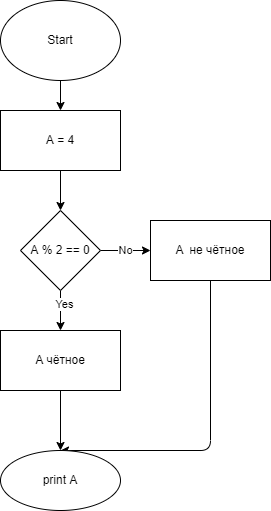

The diagram above was exported from draw.io. Its source (the exported page's mxGraphModel, read from the mxfile embedded in the PNG):
<mxGraphModel dx="1055" dy="363" grid="1" gridSize="10" guides="1" tooltips="1" connect="1" arrows="1" fold="1" page="1" pageScale="1" pageWidth="827" pageHeight="1169" math="0" shadow="0">
  <root>
    <mxCell id="0" />
    <mxCell id="1" parent="0" />
    <mxCell id="4" value="" style="edgeStyle=none;html=1;" parent="1" source="2" target="3" edge="1">
      <mxGeometry relative="1" as="geometry" />
    </mxCell>
    <mxCell id="2" value="Start" style="ellipse;whiteSpace=wrap;html=1;" parent="1" vertex="1">
      <mxGeometry x="320" y="10" width="120" height="80" as="geometry" />
    </mxCell>
    <mxCell id="6" value="" style="edgeStyle=none;html=1;" parent="1" source="3" target="5" edge="1">
      <mxGeometry relative="1" as="geometry" />
    </mxCell>
    <mxCell id="3" value="A = 4&lt;br&gt;" style="whiteSpace=wrap;html=1;" parent="1" vertex="1">
      <mxGeometry x="320" y="120" width="120" height="60" as="geometry" />
    </mxCell>
    <mxCell id="8" value="No" style="edgeStyle=none;html=1;" parent="1" source="5" target="7" edge="1">
      <mxGeometry relative="1" as="geometry" />
    </mxCell>
    <mxCell id="10" value="" style="edgeStyle=none;html=1;" parent="1" source="5" target="9" edge="1">
      <mxGeometry relative="1" as="geometry" />
    </mxCell>
    <mxCell id="11" value="Yes" style="edgeLabel;html=1;align=center;verticalAlign=middle;resizable=0;points=[];" parent="10" vertex="1" connectable="0">
      <mxGeometry x="-0.36" y="3" relative="1" as="geometry">
        <mxPoint as="offset" />
      </mxGeometry>
    </mxCell>
    <mxCell id="5" value="A % 2 == 0" style="rhombus;whiteSpace=wrap;html=1;" parent="1" vertex="1">
      <mxGeometry x="340" y="220" width="80" height="80" as="geometry" />
    </mxCell>
    <mxCell id="14" style="edgeStyle=elbowEdgeStyle;html=1;entryX=0.5;entryY=0;entryDx=0;entryDy=0;" parent="1" source="7" target="12" edge="1">
      <mxGeometry relative="1" as="geometry">
        <Array as="points">
          <mxPoint x="530" y="370" />
        </Array>
      </mxGeometry>
    </mxCell>
    <mxCell id="7" value="A&amp;nbsp; не чётное" style="whiteSpace=wrap;html=1;" parent="1" vertex="1">
      <mxGeometry x="470" y="230" width="120" height="60" as="geometry" />
    </mxCell>
    <mxCell id="13" value="" style="edgeStyle=none;html=1;" parent="1" source="9" target="12" edge="1">
      <mxGeometry relative="1" as="geometry" />
    </mxCell>
    <mxCell id="9" value="А чётное" style="whiteSpace=wrap;html=1;" parent="1" vertex="1">
      <mxGeometry x="320" y="340" width="120" height="60" as="geometry" />
    </mxCell>
    <mxCell id="12" value="print A" style="ellipse;whiteSpace=wrap;html=1;" parent="1" vertex="1">
      <mxGeometry x="320" y="460" width="120" height="60" as="geometry" />
    </mxCell>
  </root>
</mxGraphModel>